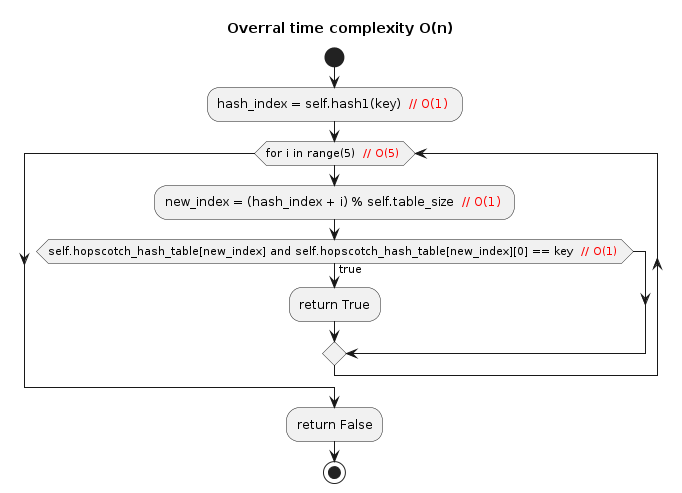

The diagram above was rendered by PlantUML. Its source (embedded in the PNG):
@startuml
title Overral time complexity O(n)
start
:hash_index = self.hash1(key) <font color=red> // O(1) </font>;
while (for i in range(5) <font color=red> // O(5) </font>)
  :new_index = (hash_index + i) % self.table_size <font color=red> // O(1) </font>;
  if (self.hopscotch_hash_table[new_index] and self.hopscotch_hash_table[new_index][0] == key <font color=red> // O(1) </font>) then (true)
    :return True;
  endif
end while
:return False;
stop
@enduml